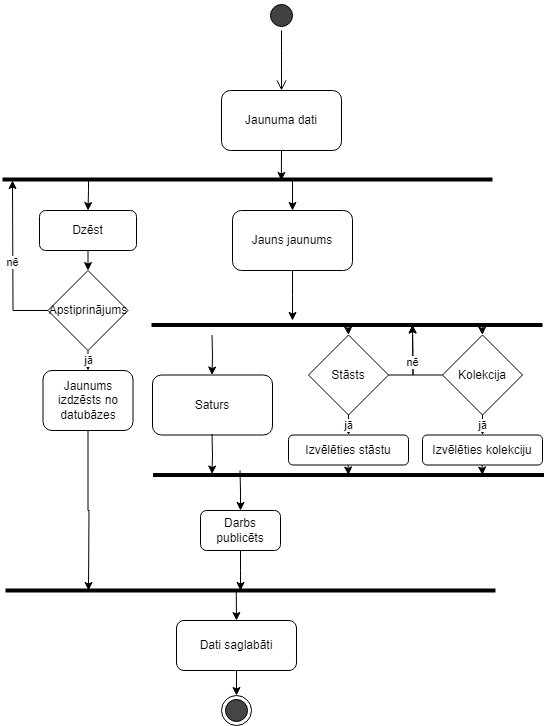

The diagram above was exported from draw.io. Its source (the exported page's mxGraphModel, read from the mxfile embedded in the PNG):
<mxGraphModel dx="1393" dy="797" grid="1" gridSize="10" guides="1" tooltips="1" connect="1" arrows="0" fold="1" page="1" pageScale="1" pageWidth="1169" pageHeight="827" math="0" shadow="0">
  <root>
    <mxCell id="0" />
    <mxCell id="1" parent="0" />
    <mxCell id="2" value="" style="group" vertex="1" connectable="0" parent="1">
      <mxGeometry x="1570" y="700" width="541.5" height="725" as="geometry" />
    </mxCell>
    <mxCell id="3" value="" style="ellipse;html=1;shape=startState;labelBackgroundColor=none;fillColor=#424242;" vertex="1" parent="2">
      <mxGeometry x="264" width="30" height="30" as="geometry" />
    </mxCell>
    <mxCell id="4" value="" style="edgeStyle=orthogonalEdgeStyle;html=1;verticalAlign=bottom;endArrow=open;endSize=8;labelBackgroundColor=none;fontColor=default;" edge="1" parent="2" source="3">
      <mxGeometry relative="1" as="geometry">
        <mxPoint x="279" y="90" as="targetPoint" />
      </mxGeometry>
    </mxCell>
    <mxCell id="5" style="edgeStyle=orthogonalEdgeStyle;rounded=0;orthogonalLoop=1;jettySize=auto;html=1;exitX=0.5;exitY=1;exitDx=0;exitDy=0;labelBackgroundColor=none;fontColor=default;" edge="1" parent="2" source="6">
      <mxGeometry relative="1" as="geometry">
        <mxPoint x="278.8571428571431" y="180" as="targetPoint" />
      </mxGeometry>
    </mxCell>
    <mxCell id="6" value="Jaunuma dati" style="rounded=1;whiteSpace=wrap;html=1;labelBackgroundColor=none;" vertex="1" parent="2">
      <mxGeometry x="219" y="90" width="120" height="60" as="geometry" />
    </mxCell>
    <mxCell id="7" style="edgeStyle=orthogonalEdgeStyle;rounded=0;orthogonalLoop=1;jettySize=auto;html=1;entryX=0.5;entryY=0;entryDx=0;entryDy=0;" edge="1" parent="2" target="8">
      <mxGeometry relative="1" as="geometry">
        <mxPoint x="233.75" y="590" as="sourcePoint" />
      </mxGeometry>
    </mxCell>
    <mxCell id="8" value="Dati saglabāti" style="rounded=1;whiteSpace=wrap;html=1;labelBackgroundColor=none;" vertex="1" parent="2">
      <mxGeometry x="174" y="620" width="120" height="50" as="geometry" />
    </mxCell>
    <mxCell id="9" value="" style="endArrow=none;html=1;strokeWidth=4;labelBackgroundColor=none;fontColor=default;" edge="1" parent="2">
      <mxGeometry width="50" height="50" relative="1" as="geometry">
        <mxPoint y="179" as="sourcePoint" />
        <mxPoint x="490" y="179" as="targetPoint" />
      </mxGeometry>
    </mxCell>
    <mxCell id="10" value="" style="endArrow=none;html=1;strokeWidth=4;labelBackgroundColor=none;fontColor=default;" edge="1" parent="2">
      <mxGeometry width="50" height="50" relative="1" as="geometry">
        <mxPoint x="3" y="590" as="sourcePoint" />
        <mxPoint x="493" y="590" as="targetPoint" />
      </mxGeometry>
    </mxCell>
    <mxCell id="11" value="" style="ellipse;html=1;shape=endState;labelBackgroundColor=none;fillColor=#454545;" vertex="1" parent="2">
      <mxGeometry x="219" y="695" width="30" height="30" as="geometry" />
    </mxCell>
    <mxCell id="12" style="edgeStyle=orthogonalEdgeStyle;rounded=0;orthogonalLoop=1;jettySize=auto;html=1;exitX=0.5;exitY=1;exitDx=0;exitDy=0;entryX=0.5;entryY=0;entryDx=0;entryDy=0;" edge="1" parent="2" source="8" target="11">
      <mxGeometry relative="1" as="geometry" />
    </mxCell>
    <mxCell id="13" value="" style="edgeStyle=orthogonalEdgeStyle;rounded=0;orthogonalLoop=1;jettySize=auto;html=1;strokeWidth=1;labelBackgroundColor=none;fontColor=default;" edge="1" parent="2">
      <mxGeometry relative="1" as="geometry">
        <mxPoint x="290" y="210" as="targetPoint" />
        <mxPoint x="290" y="180" as="sourcePoint" />
      </mxGeometry>
    </mxCell>
    <mxCell id="14" style="edgeStyle=orthogonalEdgeStyle;rounded=0;orthogonalLoop=1;jettySize=auto;html=1;entryX=0.5;entryY=0;entryDx=0;entryDy=0;" edge="1" parent="2" target="22">
      <mxGeometry relative="1" as="geometry">
        <mxPoint x="83" y="360" as="targetPoint" />
        <Array as="points">
          <mxPoint x="86" y="190" />
          <mxPoint x="86" y="190" />
        </Array>
        <mxPoint x="86" y="180" as="sourcePoint" />
      </mxGeometry>
    </mxCell>
    <mxCell id="15" value="Izvēlēties stāstu" style="rounded=1;whiteSpace=wrap;html=1;" vertex="1" parent="2">
      <mxGeometry x="286" y="434.5" width="120" height="30" as="geometry" />
    </mxCell>
    <mxCell id="16" value="Saturs" style="rounded=1;whiteSpace=wrap;html=1;" vertex="1" parent="2">
      <mxGeometry x="150" y="374.5" width="120" height="60" as="geometry" />
    </mxCell>
    <mxCell id="17" style="edgeStyle=orthogonalEdgeStyle;rounded=0;orthogonalLoop=1;jettySize=auto;html=1;exitX=0.5;exitY=1;exitDx=0;exitDy=0;" edge="1" parent="2">
      <mxGeometry relative="1" as="geometry">
        <mxPoint x="209.5" y="433.5" as="sourcePoint" />
        <mxPoint x="209.5" y="473.5" as="targetPoint" />
      </mxGeometry>
    </mxCell>
    <mxCell id="18" style="edgeStyle=orthogonalEdgeStyle;rounded=0;orthogonalLoop=1;jettySize=auto;html=1;exitX=0.5;exitY=1;exitDx=0;exitDy=0;" edge="1" parent="2" source="19">
      <mxGeometry relative="1" as="geometry">
        <mxPoint x="86" y="590" as="targetPoint" />
      </mxGeometry>
    </mxCell>
    <mxCell id="19" value="Jaunums izdzēsts no datubāzes" style="rounded=1;whiteSpace=wrap;html=1;" vertex="1" parent="2">
      <mxGeometry x="40.5" y="370" width="90" height="60" as="geometry" />
    </mxCell>
    <mxCell id="20" style="edgeStyle=orthogonalEdgeStyle;rounded=0;orthogonalLoop=1;jettySize=auto;html=1;exitX=0.5;exitY=1;exitDx=0;exitDy=0;" edge="1" parent="2" source="21">
      <mxGeometry relative="1" as="geometry">
        <mxPoint x="238" y="590" as="targetPoint" />
      </mxGeometry>
    </mxCell>
    <mxCell id="21" value="Darbs publicēts" style="rounded=1;whiteSpace=wrap;html=1;" vertex="1" parent="2">
      <mxGeometry x="198" y="510" width="80" height="40" as="geometry" />
    </mxCell>
    <mxCell id="22" value="Dzēst" style="rounded=1;whiteSpace=wrap;html=1;" vertex="1" parent="2">
      <mxGeometry x="37" y="210" width="97" height="40" as="geometry" />
    </mxCell>
    <mxCell id="23" style="edgeStyle=orthogonalEdgeStyle;rounded=0;orthogonalLoop=1;jettySize=auto;html=1;exitX=0.5;exitY=1;exitDx=0;exitDy=0;" edge="1" parent="2" source="24">
      <mxGeometry relative="1" as="geometry">
        <mxPoint x="290" y="320" as="targetPoint" />
      </mxGeometry>
    </mxCell>
    <mxCell id="24" value="Jauns jaunums" style="rounded=1;whiteSpace=wrap;html=1;labelBackgroundColor=none;" vertex="1" parent="2">
      <mxGeometry x="230" y="210" width="120" height="60" as="geometry" />
    </mxCell>
    <mxCell id="25" value="Izvēlēties kolekciju" style="rounded=1;whiteSpace=wrap;html=1;" vertex="1" parent="2">
      <mxGeometry x="420" y="434.5" width="120" height="30" as="geometry" />
    </mxCell>
    <mxCell id="26" value="jā" style="edgeStyle=orthogonalEdgeStyle;rounded=0;orthogonalLoop=1;jettySize=auto;html=1;exitX=0.5;exitY=1;exitDx=0;exitDy=0;entryX=0.5;entryY=0;entryDx=0;entryDy=0;" edge="1" parent="2" source="28" target="25">
      <mxGeometry relative="1" as="geometry" />
    </mxCell>
    <mxCell id="27" style="edgeStyle=orthogonalEdgeStyle;rounded=0;orthogonalLoop=1;jettySize=auto;html=1;exitX=0;exitY=0.5;exitDx=0;exitDy=0;" edge="1" parent="2" source="28">
      <mxGeometry relative="1" as="geometry">
        <mxPoint x="410" y="324.5" as="targetPoint" />
      </mxGeometry>
    </mxCell>
    <mxCell id="28" value="Kolekcija" style="rhombus;whiteSpace=wrap;html=1;" vertex="1" parent="2">
      <mxGeometry x="440" y="334.5" width="80" height="80" as="geometry" />
    </mxCell>
    <mxCell id="29" value="nē" style="edgeStyle=orthogonalEdgeStyle;rounded=0;orthogonalLoop=1;jettySize=auto;html=1;exitX=1;exitY=0.5;exitDx=0;exitDy=0;" edge="1" parent="2" source="30">
      <mxGeometry relative="1" as="geometry">
        <mxPoint x="410" y="324.5" as="targetPoint" />
      </mxGeometry>
    </mxCell>
    <mxCell id="30" value="Stāsts" style="rhombus;whiteSpace=wrap;html=1;" vertex="1" parent="2">
      <mxGeometry x="306" y="334.5" width="80" height="80" as="geometry" />
    </mxCell>
    <mxCell id="31" value="jā" style="edgeStyle=orthogonalEdgeStyle;rounded=0;orthogonalLoop=1;jettySize=auto;html=1;exitX=0.5;exitY=1;exitDx=0;exitDy=0;entryX=0.5;entryY=0;entryDx=0;entryDy=0;" edge="1" parent="2" source="33" target="19">
      <mxGeometry relative="1" as="geometry" />
    </mxCell>
    <mxCell id="32" value="nē" style="edgeStyle=orthogonalEdgeStyle;rounded=0;orthogonalLoop=1;jettySize=auto;html=1;exitX=0;exitY=0.5;exitDx=0;exitDy=0;" edge="1" parent="2" source="33">
      <mxGeometry relative="1" as="geometry">
        <mxPoint x="10" y="180" as="targetPoint" />
      </mxGeometry>
    </mxCell>
    <mxCell id="33" value="Apstiprinājums" style="rhombus;whiteSpace=wrap;html=1;" vertex="1" parent="2">
      <mxGeometry x="45.5" y="270" width="80" height="80" as="geometry" />
    </mxCell>
    <mxCell id="34" value="" style="endArrow=none;html=1;strokeWidth=4;labelBackgroundColor=none;fontColor=default;" edge="1" parent="2">
      <mxGeometry width="50" height="50" relative="1" as="geometry">
        <mxPoint x="149" y="324.5" as="sourcePoint" />
        <mxPoint x="540" y="324.5" as="targetPoint" />
      </mxGeometry>
    </mxCell>
    <mxCell id="35" value="" style="endArrow=none;html=1;strokeWidth=4;labelBackgroundColor=none;fontColor=default;" edge="1" parent="2">
      <mxGeometry width="50" height="50" relative="1" as="geometry">
        <mxPoint x="150.5" y="474.5" as="sourcePoint" />
        <mxPoint x="541.5" y="474.5" as="targetPoint" />
      </mxGeometry>
    </mxCell>
    <mxCell id="36" style="edgeStyle=orthogonalEdgeStyle;rounded=0;orthogonalLoop=1;jettySize=auto;html=1;exitX=0.5;exitY=1;exitDx=0;exitDy=0;" edge="1" parent="2">
      <mxGeometry relative="1" as="geometry">
        <mxPoint x="209.5" y="334.5" as="sourcePoint" />
        <mxPoint x="209.5" y="374.5" as="targetPoint" />
      </mxGeometry>
    </mxCell>
    <mxCell id="37" style="edgeStyle=orthogonalEdgeStyle;rounded=0;orthogonalLoop=1;jettySize=auto;html=1;exitX=0.5;exitY=1;exitDx=0;exitDy=0;" edge="1" parent="2">
      <mxGeometry relative="1" as="geometry">
        <mxPoint x="345.5" y="324.5" as="sourcePoint" />
        <mxPoint x="346" y="334.5" as="targetPoint" />
      </mxGeometry>
    </mxCell>
    <mxCell id="38" style="edgeStyle=orthogonalEdgeStyle;rounded=0;orthogonalLoop=1;jettySize=auto;html=1;exitX=0.5;exitY=1;exitDx=0;exitDy=0;entryX=0.5;entryY=0;entryDx=0;entryDy=0;" edge="1" parent="2" source="22" target="33">
      <mxGeometry relative="1" as="geometry" />
    </mxCell>
    <mxCell id="39" value="jā" style="edgeStyle=orthogonalEdgeStyle;rounded=0;orthogonalLoop=1;jettySize=auto;html=1;exitX=0.5;exitY=1;exitDx=0;exitDy=0;entryX=0.5;entryY=0;entryDx=0;entryDy=0;" edge="1" parent="2" source="30" target="15">
      <mxGeometry relative="1" as="geometry">
        <mxPoint x="345" y="421.5" as="targetPoint" />
      </mxGeometry>
    </mxCell>
    <mxCell id="40" style="edgeStyle=orthogonalEdgeStyle;rounded=0;orthogonalLoop=1;jettySize=auto;html=1;exitX=0.5;exitY=1;exitDx=0;exitDy=0;" edge="1" parent="2">
      <mxGeometry relative="1" as="geometry">
        <mxPoint x="479.5" y="324.5" as="sourcePoint" />
        <mxPoint x="480" y="334.5" as="targetPoint" />
      </mxGeometry>
    </mxCell>
    <mxCell id="41" style="edgeStyle=orthogonalEdgeStyle;rounded=0;orthogonalLoop=1;jettySize=auto;html=1;exitX=0.5;exitY=1;exitDx=0;exitDy=0;" edge="1" parent="2">
      <mxGeometry relative="1" as="geometry">
        <mxPoint x="479.5" y="464.5" as="sourcePoint" />
        <mxPoint x="480" y="474.5" as="targetPoint" />
      </mxGeometry>
    </mxCell>
    <mxCell id="42" style="edgeStyle=orthogonalEdgeStyle;rounded=0;orthogonalLoop=1;jettySize=auto;html=1;exitX=0.5;exitY=1;exitDx=0;exitDy=0;" edge="1" parent="2">
      <mxGeometry relative="1" as="geometry">
        <mxPoint x="345.5" y="464.5" as="sourcePoint" />
        <mxPoint x="346" y="474.5" as="targetPoint" />
      </mxGeometry>
    </mxCell>
    <mxCell id="43" style="edgeStyle=orthogonalEdgeStyle;rounded=0;orthogonalLoop=1;jettySize=auto;html=1;exitX=0.5;exitY=1;exitDx=0;exitDy=0;entryX=0.5;entryY=0;entryDx=0;entryDy=0;" edge="1" parent="2" target="21">
      <mxGeometry relative="1" as="geometry">
        <mxPoint x="237.5" y="470" as="sourcePoint" />
        <mxPoint x="237.5" y="510" as="targetPoint" />
      </mxGeometry>
    </mxCell>
  </root>
</mxGraphModel>